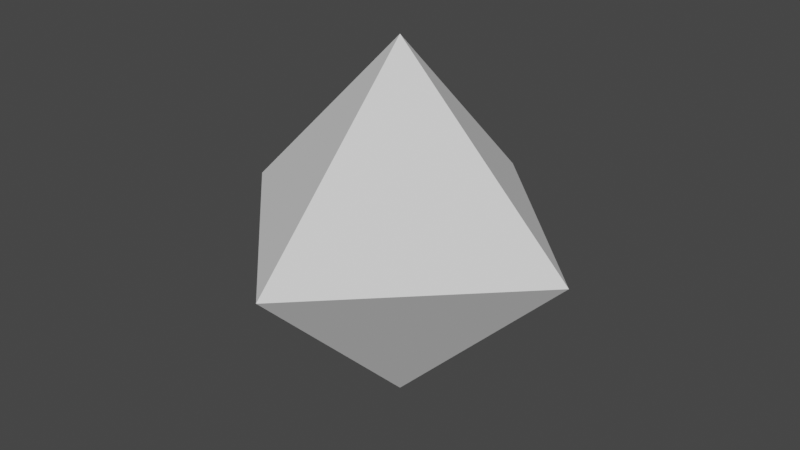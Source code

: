 # Source: DoublePiramid.blend  (saved by Blender 2.82.7; exported with 4.5.12 LTS)
import bpy
from mathutils import Matrix  # noqa: F401  (used for matrix-valued properties, if any)

bpy.ops.wm.read_factory_settings(use_empty=True)
scene = bpy.context.scene
scene.name = 'Scene'

# ---- collections
col_collection = bpy.data.collections.new('Collection'); scene.collection.children.link(col_collection)

# ---- world
world_world = bpy.data.worlds.new('World'); scene.world = world_world
world_world.use_nodes = True; world_world.node_tree.nodes.clear()
_N = world_world.node_tree.nodes; _L = world_world.node_tree.links
n0 = _N.new('ShaderNodeOutputWorld'); n0.name = 'World Output'; n0.location = (300, 300)
n1 = _N.new('ShaderNodeBackground'); n1.name = 'Background'; n1.location = (10, 300)
n1.inputs[0].default_value = (0.05088, 0.05088, 0.05088, 1.0)
_L.new(n1.outputs[0], n0.inputs[0])
n0.is_active_output = True
world_world.color = (0.05088, 0.05088, 0.05088)
world_world.use_sun_shadow = False
world_world.sun_shadow_jitter_overblur = 0.0

# ---- meshes
me_cone = bpy.data.meshes.new('Cone')
me_cone.from_pydata([(0.0, 0.0, 1.0), (0.0, 1.0, 0.0), (1.0, -4.371e-08, 0.0), (-8.742e-08, -1.0, 0.0), (-1.0, 1.192e-08, 0.0), (0.0, 0.0, -1.0)], [], [(1, 0, 2), (2, 0, 3), (3, 0, 4), (4, 0, 1), (1, 2, 5), (2, 3, 5), (3, 4, 5), (4, 1, 5), (1, 4, 3, 2)])
_uv = me_cone.uv_layers.new(name='UVMap')
_uv.uv.foreach_set('vector', [0.25, 0.49, 0.25, 0.25, 0.49, 0.25, 0.49, 0.25, 0.25, 0.25, 0.25, 0.01, 0.25, 0.01, 0.25, 0.25, 0.01, 0.25, 0.01, 0.25, 0.25, 0.25, 0.25, 0.49, 0.25, 0.49, 0.49, 0.25, 0.25, 0.25, 0.49, 0.25, 0.25, 0.01, 0.25, 0.25, 0.25, 0.01, 0.01, 0.25, 0.25, 0.25, 0.01, 0.25, 0.25, 0.49, 0.25, 0.25, 0.75, 0.49, 0.51, 0.25, 0.75, 0.01, 0.99, 0.25])
me_cone.use_remesh_fix_poles = True
me_cone.use_remesh_preserve_attributes = False
me_cone.use_mirror_vertex_groups = False
me_cone.update()

# ---- objects
ob_cone = bpy.data.objects.new('Cone', me_cone)

# ---- transforms, parenting, visibility, modifiers, constraints
ob_cone.location = (0.0, 0.0, 0.0)
ob_cone.lineart.crease_threshold = 0.0

# ---- collection membership
col_collection.objects.link(ob_cone)

# ---- scene / render settings (as saved in the file)
scene.frame_start = 1; scene.frame_end = 250; scene.frame_set(1)
scene.render.engine = 'BLENDER_EEVEE_NEXT'
scene.cycles.use_denoising = False
scene.cycles.samples = 128
scene.cycles.sampling_pattern = 'TABULATED_SOBOL'
scene.cycles.use_adaptive_sampling = False
scene.cycles.use_light_tree = False
scene.view_settings.view_transform = 'Filmic'
bpy.context.view_layer.update()

# ---- added for rendering (the .blend has no active camera and no usable light): camera, sun
cam_auto = bpy.data.cameras.new('AutoCamera')
cam_auto.lens = 50.0
cam_auto.sensor_width = 36.0
cam_auto.clip_end = 1000.0
ob_auto_camera = bpy.data.objects.new('AutoCamera', cam_auto)
scene.collection.objects.link(ob_auto_camera)
ob_auto_camera.location = (3.20507, -3.84609, 2.56406)
ob_auto_camera.rotation_euler = (1.09748, -7.21219e-08, 0.694738)
scene.camera = ob_auto_camera
light_auto_sun = bpy.data.lights.new('AutoSun', 'SUN')
light_auto_sun.energy = 3.0
light_auto_sun.angle = 0.0523599
ob_auto_sun = bpy.data.objects.new('AutoSun', light_auto_sun)
scene.collection.objects.link(ob_auto_sun)
ob_auto_sun.rotation_euler = (0.872665, 0.174533, 0.523599)
bpy.context.view_layer.update()
